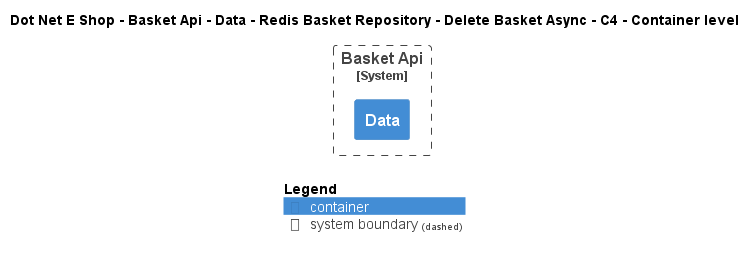

The diagram above was rendered by PlantUML. Its source (embedded in the PNG):
@startuml
!include ..\..\..\..\..\..\..\..\..\.c4s\C4_Container.puml

AddElementTag("c4interflow:lifecycle:new", $bgColor=green, $fontColor=#ffffff, $borderColor=green, $shadowing="False")
AddElementTag("c4interflow:lifecycle:changed", $bgColor=orange, $fontColor=#ffffff, $borderColor=orange, $shadowing="False")
AddElementTag("c4interflow:lifecycle:removed", $bgColor=red, $fontColor=#ffffff, $borderColor=red, $shadowing="False")

AddRelTag("c4interflow:lifecycle:new", $textColor=green, $lineColor=green)
AddRelTag("c4interflow:lifecycle:changed", $textColor=orange, $lineColor=orange)
AddRelTag("c4interflow:lifecycle:removed", $textColor=red, $lineColor=red)

SHOW_PERSON_PORTRAIT()
LAYOUT_TOP_DOWN()

skinparam linetype polyline

title Dot Net E Shop - Basket Api - Data - Redis Basket Repository - Delete Basket Async - C4 - Container level


System_Boundary(DotNetEShop.SoftwareSystems.BasketApi, "Basket Api") {
    Container(DotNetEShop.SoftwareSystems.BasketApi.Containers.Data, "Data", "", "")
}



SHOW_LEGEND()
@enduml